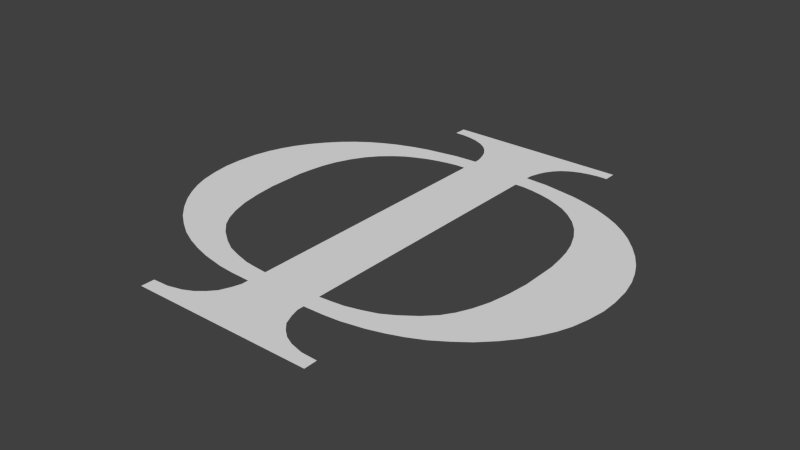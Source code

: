 # Source: Phi.blend  (saved by Blender 2.71.0; exported with 4.5.12 LTS)
import bpy
from mathutils import Matrix  # noqa: F401  (used for matrix-valued properties, if any)

bpy.ops.wm.read_factory_settings(use_empty=True)
scene = bpy.context.scene
scene.name = 'Scene'

# ---- collections
col_collection_1 = bpy.data.collections.new('Collection 1'); scene.collection.children.link(col_collection_1)

# ---- world
world_world = bpy.data.worlds.new('World'); scene.world = world_world
world_world.color = (0.05088, 0.05088, 0.05088)
world_world.use_sun_shadow = False
world_world.sun_shadow_jitter_overblur = 0.0
world_world.cycles.sampling_method = 'MANUAL'
world_world.cycles.sample_map_resolution = 256

# ---- meshes
me_plane = bpy.data.meshes.new('Plane')
me_plane.from_pydata([(0.6218, 1.656, 0.0), (0.7857, 1.777, 0.0), (0.6982, 1.667, 0.0), (0.7857, 1.667, 0.0), (0.5454, 1.637, 0.0), (0.4706, 1.605, 0.0), (0.4037, 1.56, 0.0), (0.3576, 1.511, 0.0), (0.3178, 1.451, 0.0), (0.2939, 1.395, 0.0), (0.27, 1.315, 0.0), (0.2652, 1.255, 0.0), (0.4658, 1.245, 0.0), (0.5963, 1.223, 0.0), (0.7475, 1.198, 0.0), (0.8701, 1.166, 0.0), (1.024, 1.113, 0.0), (1.152, 1.053, 0.0), (1.257, 0.9938, 0.0), (1.36, 0.9205, 0.0), (1.453, 0.8394, 0.0), (1.553, 0.7311, 0.0), (1.637, 0.6229, 0.0), (1.707, 0.5099, 0.0), (1.76, 0.3985, 0.0), (1.803, 0.2775, 0.0), (1.836, 0.1342, 0.0), (1.852, -0.03451, 0.0), (1.851, -0.1841, 0.0), (1.828, -0.3338, 0.0), (1.792, -0.4802, 0.0), (1.747, -0.5948, 0.0), (1.687, -0.7062, 0.0), (1.618, -0.8113, 0.0), (1.52, -0.9291, 0.0), (1.405, -1.042, 0.0), (1.294, -1.126, 0.0), (1.168, -1.209, 0.0), (1.034, -1.274, 0.0), (0.9067, -1.322, 0.0), (0.7714, -1.362, 0.0), (0.5804, -1.399, 0.0), (0.4435, -1.411, 0.0), (0.27, -1.416, 0.0), (0.27, -1.475, 0.0), (0.2923, -1.55, 0.0), (0.3305, -1.639, 0.0), (0.3862, -1.701, 0.0), (0.4515, -1.754, 0.0), (0.5295, -1.792, 0.0), (0.6457, -1.822, 0.0), (0.7841, -1.827, 0.0), (0.7857, -1.941, 0.0), (0.1045, -1.941, 0.0), (0.5395, 1.057, 0.0), (0.2655, 1.092, 0.0), (0.4374, 1.079, 0.0), (0.3453, 1.092, 0.0), (0.6286, 1.031, 0.0), (0.7222, 0.9918, 0.0), (0.8043, 0.9527, 0.0), (0.8919, 0.8916, 0.0), (0.9861, 0.8081, 0.0), (1.063, 0.7139, 0.0), (1.129, 0.6025, 0.0), (1.185, 0.4712, 0.0), (1.218, 0.3545, 0.0), (1.238, 0.2391, 0.0), (1.254, 0.1025, 0.0), (1.254, -0.2159, 0.0), (1.234, -0.4029, 0.0), (1.201, -0.5753, 0.0), (1.156, -0.7119, 0.0), (1.103, -0.826, 0.0), (1.039, -0.9215, 0.0), (0.9449, -1.014, 0.0), (0.8229, -1.103, 0.0), (0.7195, -1.163, 0.0), (0.5988, -1.204, 0.0), (0.4754, -1.237, 0.0), (0.3719, -1.249, 0.0), (0.2632, -1.258, 0.0), (-0.6218, 1.656, 0.0), (-0.7857, 1.777, 0.0), (-0.6982, 1.667, 0.0), (-0.7857, 1.667, 0.0), (-0.5454, 1.637, 0.0), (-0.4706, 1.605, 0.0), (-0.4037, 1.56, 0.0), (-0.3576, 1.511, 0.0), (-0.3178, 1.451, 0.0), (-0.2939, 1.395, 0.0), (-0.27, 1.315, 0.0), (-0.2652, 1.255, 0.0), (-0.4658, 1.245, 0.0), (-0.5963, 1.223, 0.0), (-0.7475, 1.198, 0.0), (-0.8701, 1.166, 0.0), (-1.024, 1.113, 0.0), (-1.152, 1.053, 0.0), (-1.257, 0.9938, 0.0), (-1.36, 0.9205, 0.0), (-1.453, 0.8394, 0.0), (-1.553, 0.7311, 0.0), (-1.637, 0.6229, 0.0), (-1.707, 0.5099, 0.0), (-1.76, 0.3985, 0.0), (-1.803, 0.2775, 0.0), (-1.836, 0.1342, 0.0), (-1.852, -0.03451, 0.0), (-1.851, -0.1841, 0.0), (-1.828, -0.3338, 0.0), (-1.792, -0.4802, 0.0), (-1.747, -0.5948, 0.0), (-1.687, -0.7062, 0.0), (-1.618, -0.8113, 0.0), (-1.52, -0.9291, 0.0), (-1.405, -1.042, 0.0), (-1.294, -1.126, 0.0), (-1.168, -1.209, 0.0), (-1.034, -1.274, 0.0), (-0.9067, -1.322, 0.0), (-0.7714, -1.362, 0.0), (-0.5804, -1.399, 0.0), (-0.4435, -1.411, 0.0), (-0.27, -1.416, 0.0), (-0.27, -1.475, 0.0), (-0.2923, -1.55, 0.0), (-0.3305, -1.639, 0.0), (-0.3862, -1.701, 0.0), (-0.4515, -1.754, 0.0), (-0.5295, -1.792, 0.0), (-0.6457, -1.822, 0.0), (-0.7841, -1.827, 0.0), (-0.7857, -1.941, 0.0), (-0.1045, -1.941, 0.0), (-0.5395, 1.057, 0.0), (-0.2655, 1.092, 0.0), (-0.4374, 1.079, 0.0), (-0.3453, 1.092, 0.0), (-0.6286, 1.031, 0.0), (-0.7222, 0.9918, 0.0), (-0.8043, 0.9527, 0.0), (-0.8919, 0.8916, 0.0), (-0.9861, 0.8081, 0.0), (-1.063, 0.7139, 0.0), (-1.129, 0.6025, 0.0), (-1.185, 0.4712, 0.0), (-1.218, 0.3545, 0.0), (-1.238, 0.2391, 0.0), (-1.254, 0.1025, 0.0), (-1.254, -0.2159, 0.0), (-1.234, -0.4029, 0.0), (-1.201, -0.5753, 0.0), (-1.156, -0.7119, 0.0), (-1.103, -0.826, 0.0), (-1.039, -0.9215, 0.0), (-0.9449, -1.014, 0.0), (-0.8229, -1.103, 0.0), (-0.7195, -1.163, 0.0), (-0.5988, -1.204, 0.0), (-0.4754, -1.237, 0.0), (-0.3719, -1.249, 0.0), (-0.2632, -1.258, 0.0)], [], [(44, 45, 46, 47, 48, 49, 50, 51, 52, 53, 135, 134, 133, 132, 131, 130, 129, 128, 127, 126, 125, 43), (0, 4, 5, 6, 7, 8, 9, 10, 11, 12, 13, 14, 15, 16, 17, 18, 19, 20, 21, 22, 23, 24, 25, 26, 27, 28, 29, 30, 31, 32, 33, 34, 35, 36, 37, 38, 39, 40, 41, 42, 43, 80, 79, 78, 77, 76, 75, 74, 73, 72, 71, 70, 69, 68, 67, 66, 65, 64, 63, 62, 61, 60, 59, 58, 54, 56, 57, 55, 137, 139, 138, 136, 140, 141, 142, 143, 144, 145, 146, 147, 148, 149, 150, 151, 152, 153, 154, 155, 156, 157, 158, 159, 160, 161, 162, 125, 124, 123, 122, 121, 120, 119, 118, 117, 116, 115, 114, 113, 112, 111, 110, 109, 108, 107, 106, 105, 104, 103, 102, 101, 100, 99, 98, 97, 96, 95, 94, 93, 92, 91, 90, 89, 88, 87, 86, 82, 84, 85, 83, 1, 3, 2), (81, 80, 43, 125, 162, 163), (137, 55, 81, 163)])
me_plane.use_remesh_preserve_volume = False
me_plane.use_remesh_preserve_attributes = False
me_plane.use_mirror_vertex_groups = False
me_plane.update()

# ---- objects
ob_phi = bpy.data.objects.new('Phi', me_plane)

# ---- transforms, parenting, visibility, modifiers, constraints
ob_phi.location = (-2.292, 0.2524, 0.0)
ob_phi.lineart.crease_threshold = 0.0

# ---- collection membership
col_collection_1.objects.link(ob_phi)

# ---- scene / render settings (as saved in the file)
scene.frame_start = 1; scene.frame_end = 250; scene.frame_set(1)
scene.render.engine = 'BLENDER_EEVEE_NEXT'
scene.render.resolution_percentage = 50
scene.render.dither_intensity = 0.0
scene.cycles.use_denoising = False
scene.cycles.samples = 10
scene.cycles.sampling_pattern = 'TABULATED_SOBOL'
scene.cycles.light_sampling_threshold = 0.0
scene.cycles.use_adaptive_sampling = False
scene.cycles.use_light_tree = False
scene.cycles.blur_glossy = 0.0
scene.cycles.volume_bounces = 1
scene.cycles.pixel_filter_type = 'GAUSSIAN'
scene.cycles.sample_clamp_indirect = 0.0
scene.view_settings.view_transform = 'Standard'
bpy.context.view_layer.update()

# ---- added for rendering (the .blend has no active camera and no usable light): camera, sun
cam_auto = bpy.data.cameras.new('AutoCamera')
cam_auto.lens = 50.0
cam_auto.sensor_width = 36.0
cam_auto.clip_end = 1000.0
ob_auto_camera = bpy.data.objects.new('AutoCamera', cam_auto)
scene.collection.objects.link(ob_auto_camera)
ob_auto_camera.location = (2.56471, -5.65731, 3.88498)
ob_auto_camera.rotation_euler = (1.09748, -7.21219e-08, 0.694738)
scene.camera = ob_auto_camera
light_auto_sun = bpy.data.lights.new('AutoSun', 'SUN')
light_auto_sun.energy = 3.0
light_auto_sun.angle = 0.0523599
ob_auto_sun = bpy.data.objects.new('AutoSun', light_auto_sun)
scene.collection.objects.link(ob_auto_sun)
ob_auto_sun.rotation_euler = (0.872665, 0.174533, 0.523599)
bpy.context.view_layer.update()
